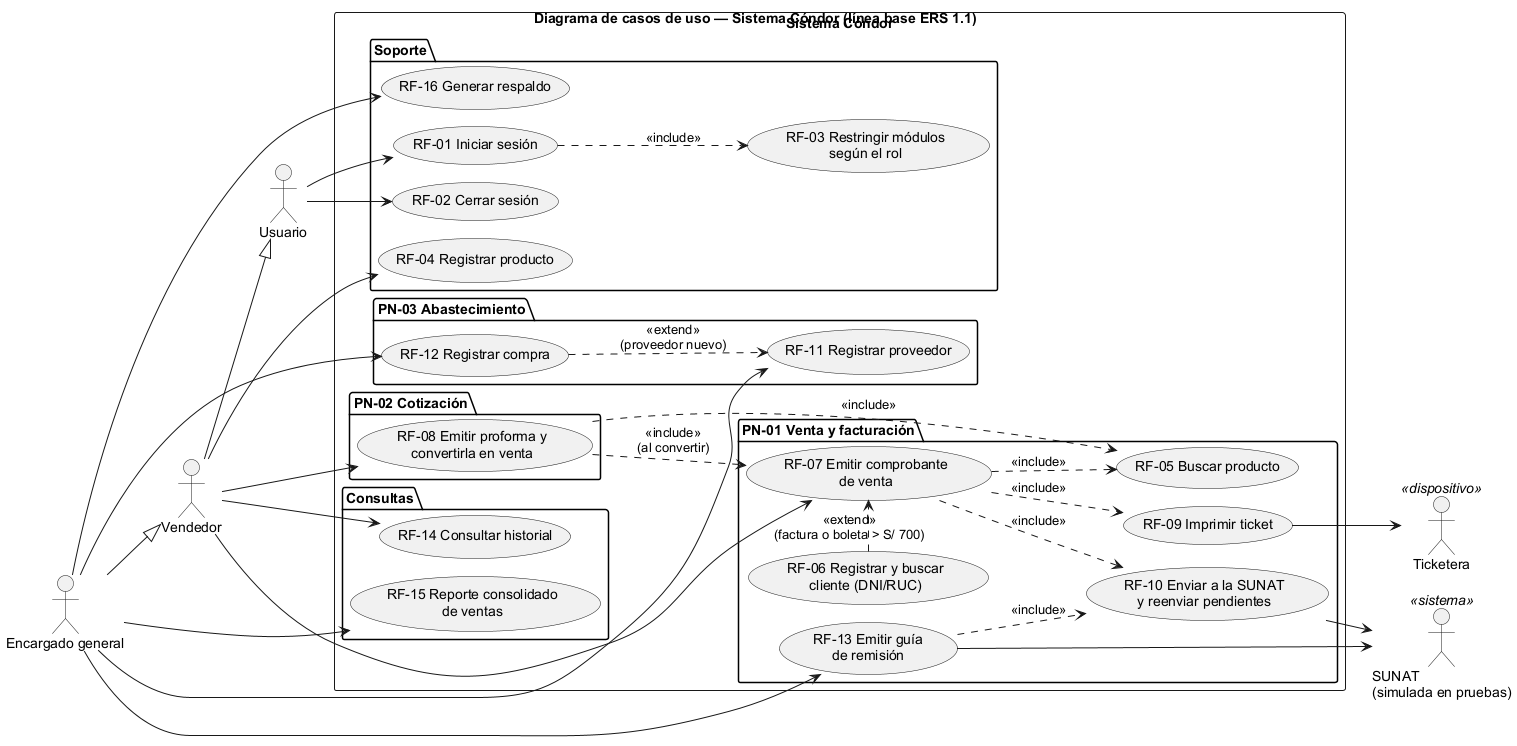

The diagram above was rendered by PlantUML. Its source (embedded in the PNG):
@startuml 01_casos_uso
!pragma layout smetana
title Diagrama de casos de uso — Sistema Cóndor (línea base ERS 1.1)
skinparam monochrome true
skinparam shadowing false
skinparam defaultFontName Arial
left to right direction

actor "Usuario" as U
actor "Vendedor" as V
actor "Encargado general" as E
actor "SUNAT\n(simulada en pruebas)" as S <<sistema>>
actor "Ticketera" as T <<dispositivo>>
V --|> U
E --|> V

rectangle "Sistema Cóndor" {
  package "Soporte" {
    usecase "RF-01 Iniciar sesión" as UC01
    usecase "RF-02 Cerrar sesión" as UC02
    usecase "RF-03 Restringir módulos\nsegún el rol" as UC03
    usecase "RF-04 Registrar producto" as UC04
    usecase "RF-16 Generar respaldo" as UC16
  }
  package "PN-01 Venta y facturación" {
    usecase "RF-05 Buscar producto" as UC05
    usecase "RF-06 Registrar y buscar\ncliente (DNI/RUC)" as UC06
    usecase "RF-07 Emitir comprobante\nde venta" as UC07
    usecase "RF-09 Imprimir ticket" as UC09
    usecase "RF-10 Enviar a la SUNAT\ny reenviar pendientes" as UC10
    usecase "RF-13 Emitir guía\nde remisión" as UC13
  }
  package "PN-02 Cotización" {
    usecase "RF-08 Emitir proforma y\nconvertirla en venta" as UC08
  }
  package "PN-03 Abastecimiento" {
    usecase "RF-11 Registrar proveedor" as UC11
    usecase "RF-12 Registrar compra" as UC12
  }
  package "Consultas" {
    usecase "RF-14 Consultar historial" as UC14
    usecase "RF-15 Reporte consolidado\nde ventas" as UC15
  }
}

U --> UC01
U --> UC02
UC01 ..> UC03 : <<include>>
V --> UC07
V --> UC08
V --> UC14
V --> UC04
E --> UC11
E --> UC12
E --> UC13
E --> UC15
E --> UC16
UC07 ..> UC05 : <<include>>
UC07 ..> UC09 : <<include>>
UC07 ..> UC10 : <<include>>
UC06 .> UC07 : <<extend>>\n(factura o boleta > S/ 700)
UC08 ..> UC05 : <<include>>
UC08 ..> UC07 : <<include>>\n(al convertir)
UC12 ..> UC11 : <<extend>>\n(proveedor nuevo)
UC13 ..> UC10 : <<include>>
UC10 --> S
UC13 --> S
UC09 --> T
@enduml